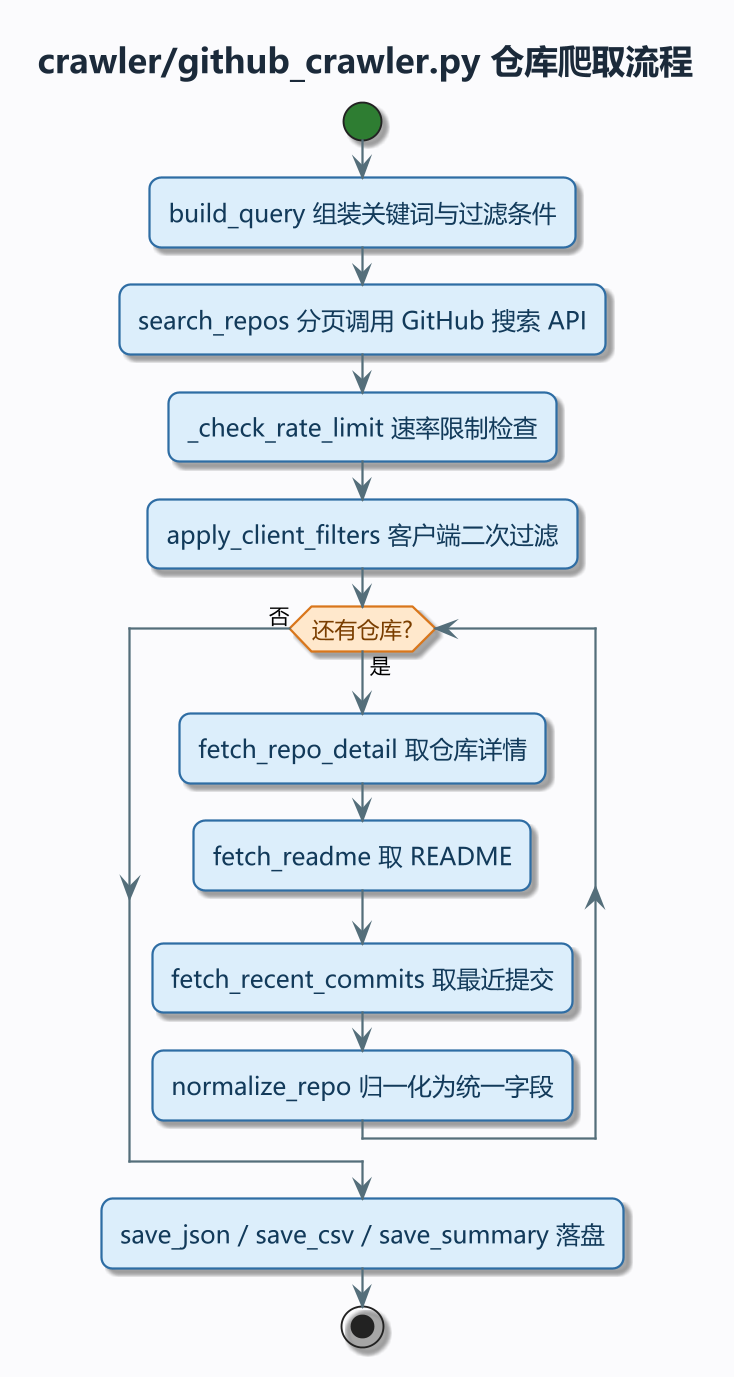

The diagram above was rendered by PlantUML. Its source (embedded in the PNG):
@startuml
!pragma layout smetana
' MPV-STYLE-BEGIN
skinparam defaultFontName "Microsoft YaHei"
skinparam monospacedFontName "Consolas"
skinparam backgroundColor #FBFBFD
skinparam shadowing true
skinparam roundCorner 12
skinparam linetype ortho
skinparam dpi 180
skinparam ArrowColor #546E7A
skinparam ArrowThickness 1.2
skinparam ArrowFontSize 11
skinparam ActivityBackgroundColor #DCEEFB
skinparam ActivityBorderColor #2E6DA4
skinparam ActivityBorderThickness 1.2
skinparam ActivityFontColor #123A5A
skinparam ActivityFontSize 13
skinparam ActivityDiamondBackgroundColor #FFE8CC
skinparam ActivityDiamondBorderColor #D9761B
skinparam ActivityDiamondBorderThickness 1.2
skinparam ActivityDiamondFontColor #7A3E00
skinparam ActivityDiamondFontSize 12
skinparam ActivityStartColor #2E7D32
skinparam ActivityEndColor #C62828
skinparam ActivityBarColor #546E7A
skinparam ActivityArrowColor #546E7A
skinparam PartitionBorderColor #9FB3C8
skinparam PartitionBorderThickness 1.2
skinparam PartitionBackgroundColor #F4F7FB
skinparam PartitionFontColor #293845
skinparam PartitionFontSize 13
skinparam PartitionFontStyle bold
skinparam NoteBackgroundColor #FFF8E1
skinparam NoteBorderColor #D9A441
skinparam NoteFontColor #4A3B12
skinparam TitleFontSize 18
skinparam TitleFontColor #1B2A3A
skinparam TitleFontStyle bold
skinparam TitleBorderThickness 0
skinparam HeaderFontSize 11
skinparam HeaderFontColor #7A8B99
skinparam FooterFontSize 10
skinparam FooterFontColor #9AA7B3
' MPV-STYLE-END
title crawler/github_crawler.py 仓库爬取流程
start
:build_query 组装关键词与过滤条件;
:search_repos 分页调用 GitHub 搜索 API;
:_check_rate_limit 速率限制检查;
:apply_client_filters 客户端二次过滤;
while (还有仓库?) is (是)
  :fetch_repo_detail 取仓库详情;
  :fetch_readme 取 README;
  :fetch_recent_commits 取最近提交;
  :normalize_repo 归一化为统一字段;
endwhile (否)
:save_json / save_csv / save_summary 落盘;
stop
@enduml